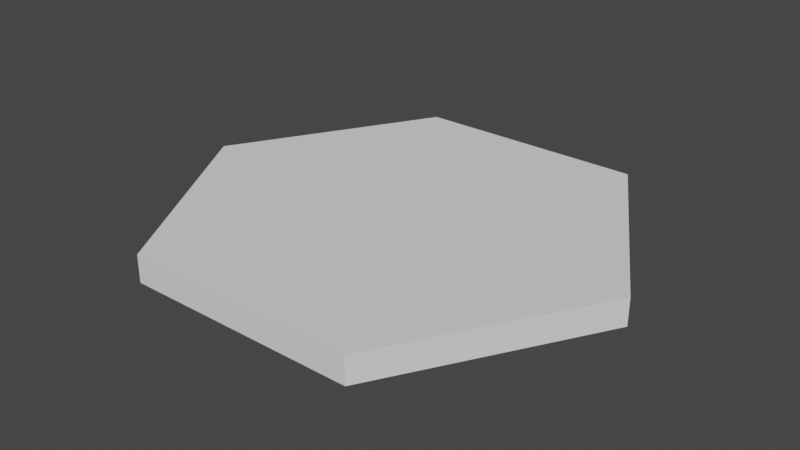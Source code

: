 # Source: HexagonMesh.blend  (saved by Blender 2.90.8; exported with 4.5.12 LTS)
import bpy
from mathutils import Matrix  # noqa: F401  (used for matrix-valued properties, if any)

bpy.ops.wm.read_factory_settings(use_empty=True)
scene = bpy.context.scene
scene.name = 'Scene'

# ---- collections
col_collection = bpy.data.collections.new('Collection'); scene.collection.children.link(col_collection)

# ---- world
world_world = bpy.data.worlds.new('World'); scene.world = world_world
world_world.use_nodes = True; world_world.node_tree.nodes.clear()
_N = world_world.node_tree.nodes; _L = world_world.node_tree.links
n0 = _N.new('ShaderNodeOutputWorld'); n0.name = 'World Output'; n0.location = (300, 300)
n1 = _N.new('ShaderNodeBackground'); n1.name = 'Background'; n1.location = (10, 300)
n1.inputs[0].default_value = (0.05088, 0.05088, 0.05088, 1.0)
_L.new(n1.outputs[0], n0.inputs[0])
n0.is_active_output = True
world_world.color = (0.05088, 0.05088, 0.05088)
world_world.use_sun_shadow = False
world_world.sun_shadow_jitter_overblur = 0.0

# ---- meshes
me_plane_001 = bpy.data.meshes.new('Plane.001')
me_plane_001.from_pydata([(0.475, 4.153e-08, 0.01495), (-0.475, -4.153e-08, 0.01495), (-0.2375, -0.4113, 0.01495), (0.2375, -0.4113, 0.01495), (-0.475, -4.153e-08, 0.06989), (0.475, 4.153e-08, 0.06989), (-0.2375, 0.4113, 0.01495), (0.2375, 0.4113, 0.01495), (-0.2375, -0.4113, 0.06989), (0.2375, -0.4113, 0.06989), (-0.2375, 0.4113, 0.06989), (0.2375, 0.4113, 0.06989)], [], [(1, 0, 3, 2), (1, 6, 7, 0), (4, 8, 9, 5), (4, 5, 11, 10), (7, 11, 5, 0), (3, 0, 5, 9), (1, 2, 8, 4), (1, 4, 10, 6), (6, 10, 11, 7), (2, 3, 9, 8)])
_uv = me_plane_001.uv_layers.new(name='UVMap')
_uv.uv.foreach_set('vector', [0.0, 0.0, 0.0, 0.0, 0.0, 0.0, 0.0, 0.0, 0.0, 0.0, 0.0, 0.0, 0.0, 0.0, 0.0, 0.0, 0.0, 0.0, 0.0, 0.0, 0.0, 0.0, 0.0, 0.0, 0.0, 0.0, 0.0, 0.0, 0.0, 0.0, 0.0, 0.0, 0.0, 0.0, 0.0, 0.0, 0.0, 0.0, 0.0, 0.0, 0.0, 0.0, 0.0, 0.0, 0.0, 0.0, 0.0, 0.0, 0.0, 0.0, 0.0, 0.0, 0.0, 0.0, 0.0, 0.0, 0.0, 0.0, 0.0, 0.0, 0.0, 0.0, 0.0, 0.0, 0.0, 0.0, 0.0, 0.0, 0.0, 0.0, 0.0, 0.0, 0.0, 0.0, 0.0, 0.0, 0.0, 0.0, 0.0, 0.0])
me_plane_001.use_remesh_fix_poles = True
me_plane_001.use_remesh_preserve_attributes = False
me_plane_001.use_mirror_vertex_groups = False
me_plane_001.update()

# ---- objects
ob_hexagonmesh = bpy.data.objects.new('HexagonMesh', me_plane_001)

# ---- transforms, parenting, visibility, modifiers, constraints
ob_hexagonmesh.location = (0.0, 0.0, 0.0)
ob_hexagonmesh.lineart.crease_threshold = 0.0

# ---- collection membership
col_collection.objects.link(ob_hexagonmesh)

# ---- scene / render settings (as saved in the file)
scene.frame_start = 1; scene.frame_end = 250; scene.frame_set(1)
scene.render.engine = 'BLENDER_EEVEE_NEXT'
scene.cycles.use_denoising = False
scene.cycles.samples = 128
scene.cycles.sampling_pattern = 'TABULATED_SOBOL'
scene.cycles.use_adaptive_sampling = False
scene.cycles.use_light_tree = False
scene.view_settings.view_transform = 'Filmic'
bpy.context.view_layer.update()

# ---- added for rendering (the .blend has no active camera and no usable light): camera, sun
cam_auto = bpy.data.cameras.new('AutoCamera')
cam_auto.lens = 50.0
cam_auto.sensor_width = 36.0
cam_auto.clip_end = 1000.0
ob_auto_camera = bpy.data.objects.new('AutoCamera', cam_auto)
scene.collection.objects.link(ob_auto_camera)
ob_auto_camera.location = (1.16385, -1.39663, 0.973504)
ob_auto_camera.rotation_euler = (1.09748, -7.21219e-08, 0.694738)
scene.camera = ob_auto_camera
light_auto_sun = bpy.data.lights.new('AutoSun', 'SUN')
light_auto_sun.energy = 3.0
light_auto_sun.angle = 0.0523599
ob_auto_sun = bpy.data.objects.new('AutoSun', light_auto_sun)
scene.collection.objects.link(ob_auto_sun)
ob_auto_sun.rotation_euler = (0.872665, 0.174533, 0.523599)
bpy.context.view_layer.update()
